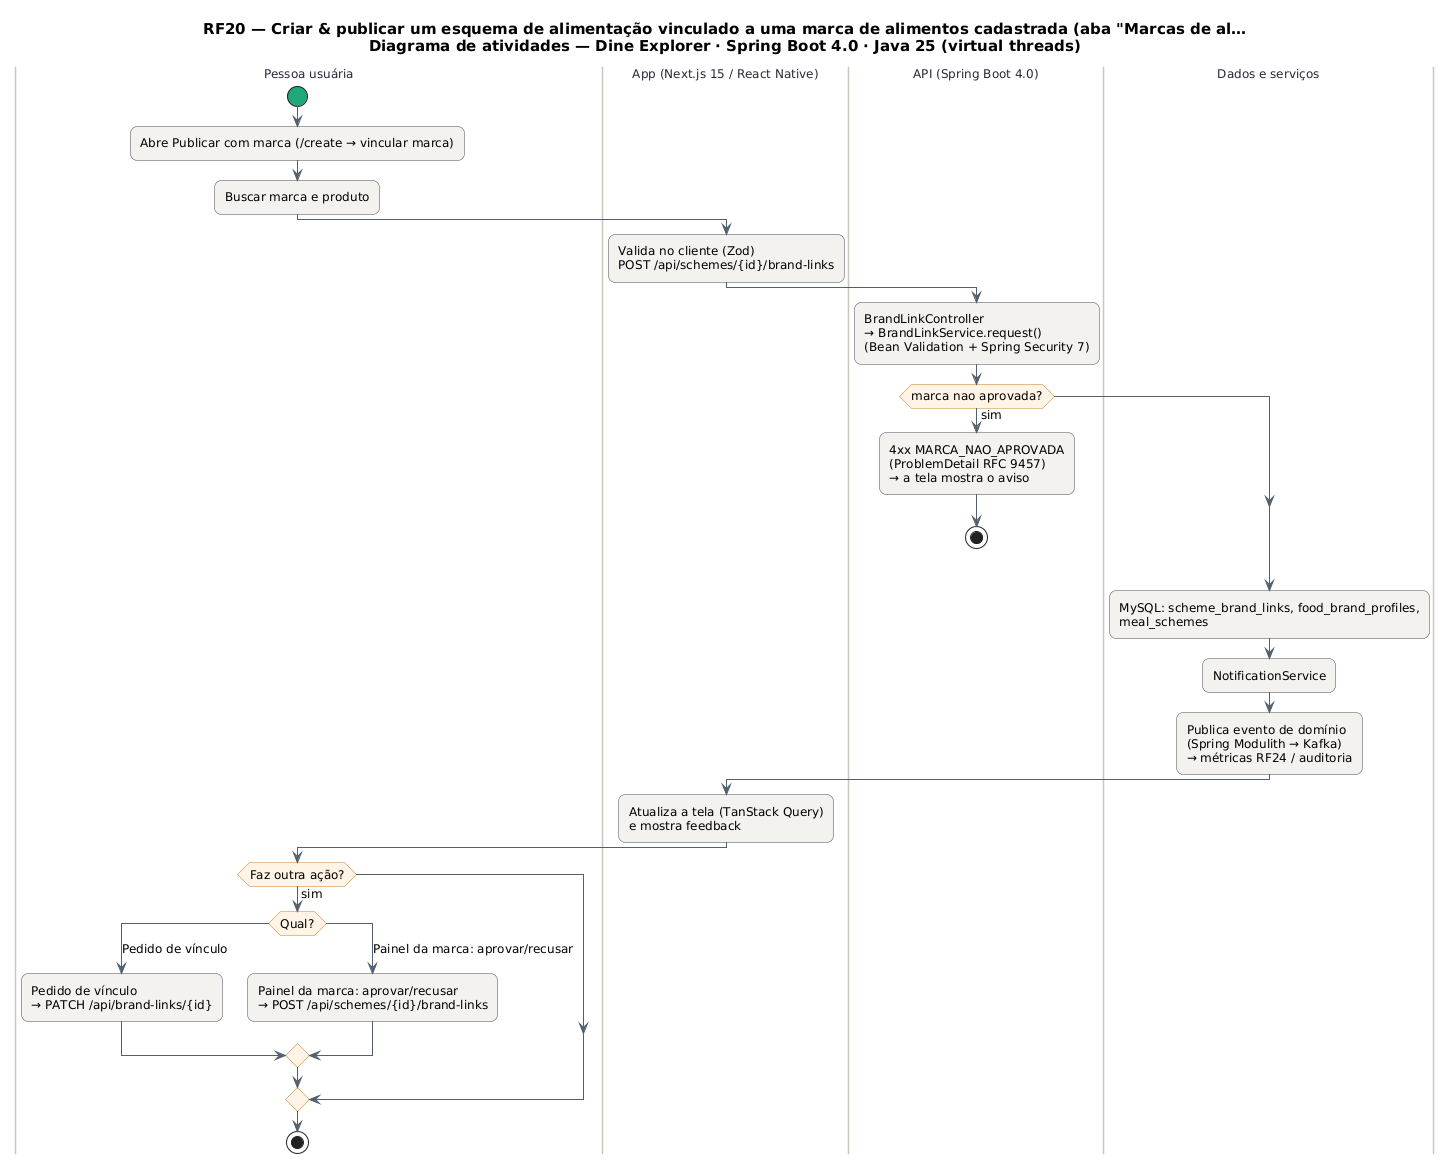

The diagram above was rendered by PlantUML. Its source (embedded in the PNG):
@startuml RF20_Atividades
skinparam backgroundColor #FFFFFF
skinparam shadowing false
skinparam defaultFontName "DejaVu Sans"
skinparam defaultFontSize 12
skinparam titleFontSize 15
skinparam roundcorner 14
skinparam ArrowColor #52606D
skinparam note {
  BackgroundColor #FFFDEB
  BorderColor #D8CE78
  FontColor #554F24
}
skinparam activity {
  BackgroundColor #F4F2EF
  BorderColor #4A4852
  DiamondBackgroundColor #FFF4E5
  DiamondBorderColor #C9822B
  StartColor #20A77A
  EndColor #4B5563
}
skinparam swimlane {
  BorderColor #CBC6BE
  TitleFontColor #2D2438
}
title RF20 — Criar & publicar um esquema de alimentação vinculado a uma marca de alimentos cadastrada (aba "Marcas de al…\nDiagrama de atividades — Dine Explorer · Spring Boot 4.0 · Java 25 (virtual threads)

|Pessoa usuária|
start
:Abre Publicar com marca (/create → vincular marca);
|App (Next.js 15 / React Native)|
|Pessoa usuária|
:Buscar marca e produto;
|App (Next.js 15 / React Native)|
:Valida no cliente (Zod)\nPOST /api/schemes/{id}/brand-links;
|API (Spring Boot 4.0)|
:BrandLinkController\n→ BrandLinkService.request()\n(Bean Validation + Spring Security 7);
if (marca nao aprovada?) then (sim)
  :4xx MARCA_NAO_APROVADA\n(ProblemDetail RFC 9457)\n→ a tela mostra o aviso;
  stop
endif
|Dados e serviços|
:MySQL: scheme_brand_links, food_brand_profiles,\nmeal_schemes;
:NotificationService;
:Publica evento de domínio\n(Spring Modulith → Kafka)\n→ métricas RF24 / auditoria;
|App (Next.js 15 / React Native)|
:Atualiza a tela (TanStack Query)\ne mostra feedback;
|Pessoa usuária|
if (Faz outra ação?) then (sim)
  switch (Qual?)
  case (Pedido de vínculo)
    :Pedido de vínculo\n→ PATCH /api/brand-links/{id};
  case (Painel da marca: aprovar/recusar)
    :Painel da marca: aprovar/recusar\n→ POST /api/schemes/{id}/brand-links;
  endswitch
endif
stop
@enduml